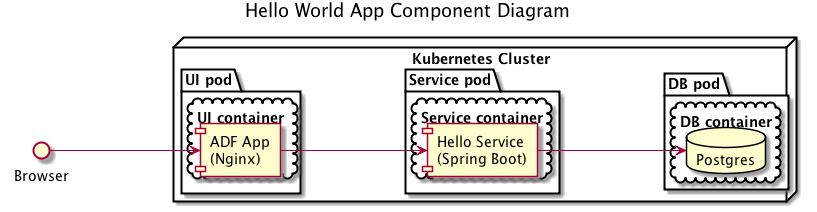

The diagram above was rendered by PlantUML. Its source (embedded in the PNG):
@startuml

Title: Hello World App Component Diagram

left to right direction

() Browser as B

node "Kubernetes Cluster" {
    package "UI pod" {
        cloud "UI container" {
            component [ADF App\n(Nginx)] as UI
        }
    }

    package "Service pod" {
        cloud "Service container" {
            component [Hello Service\n(Spring Boot)] as Svc
        }
    }

    package "DB pod" {
        cloud "DB container" {
            database Postgres as DB
        }
    }
}

B ---> UI
UI ---> Svc
Svc ---> DB

@enduml